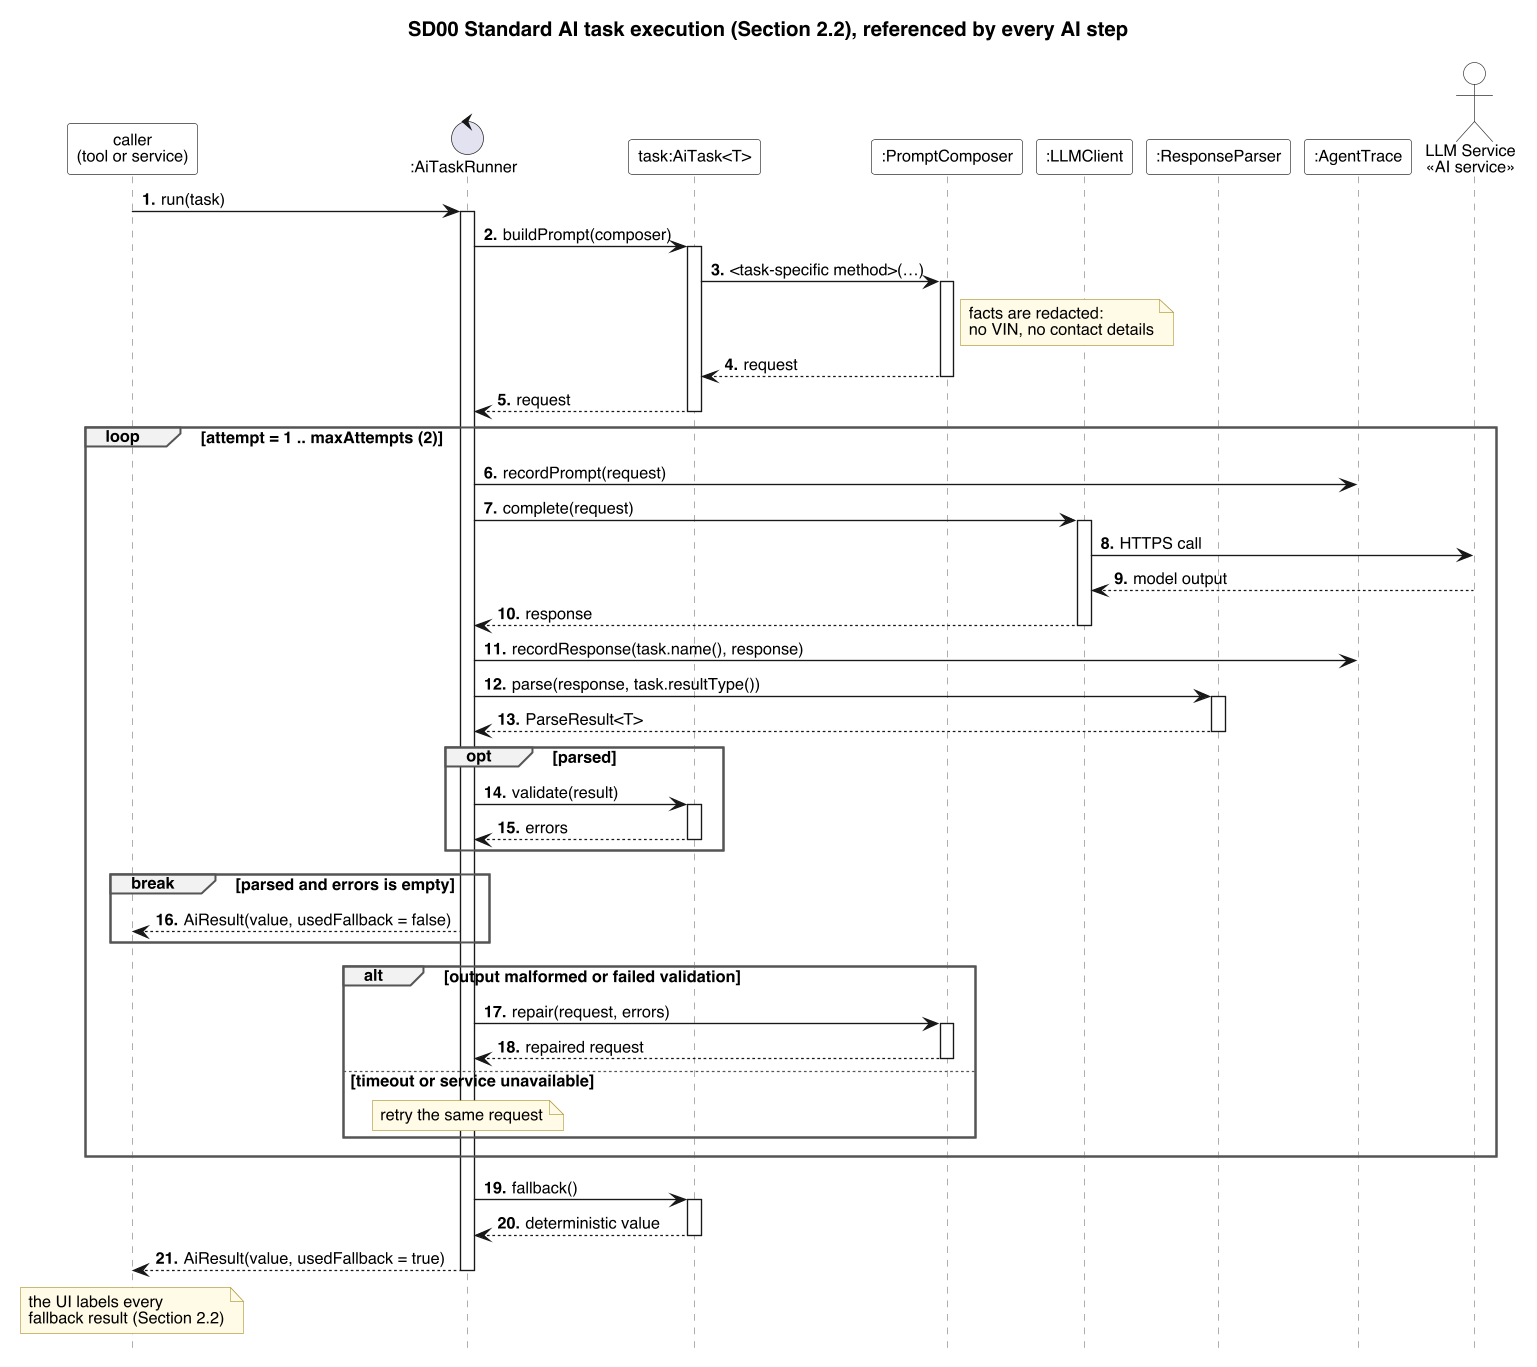

The diagram above was rendered by PlantUML. Its source (embedded in the PNG):
@startuml sd00-ai-task
!include seq-style.iuml
title SD00 Standard AI task execution (Section 2.2), referenced by every AI step

participant "caller\n(tool or service)" as C
control ":AiTaskRunner" as R
participant "task:AiTask<T>" as T
participant ":PromptComposer" as PC
participant ":LLMClient" as L
participant ":ResponseParser" as P
participant ":AgentTrace" as TR
actor "LLM Service\n<<AI service>>" as EXT

C -> R ++ : run(task)
R -> T ++ : buildPrompt(composer)
T -> PC ++ : <task-specific method>(…)
note right of PC : facts are redacted:\nno VIN, no contact details
PC --> T -- : request
T --> R -- : request

loop attempt = 1 .. maxAttempts (2)
  R -> TR : recordPrompt(request)
  R -> L ++ : complete(request)
  L -> EXT : HTTPS call
  EXT --> L : model output
  L --> R -- : response
  R -> TR : recordResponse(task.name(), response)
  R -> P ++ : parse(response, task.resultType())
  P --> R -- : ParseResult<T>
  opt parsed
    R -> T ++ : validate(result)
    T --> R -- : errors
  end
  break parsed and errors is empty
    R --> C : AiResult(value, usedFallback = false)
  end
  alt output malformed or failed validation
    R -> PC ++ : repair(request, errors)
    PC --> R -- : repaired request
  else timeout or service unavailable
    note over R : retry the same request
  end
end

R -> T ++ : fallback()
T --> R -- : deterministic value
R --> C -- : AiResult(value, usedFallback = true)
note over C : the UI labels every\nfallback result (Section 2.2)
@enduml